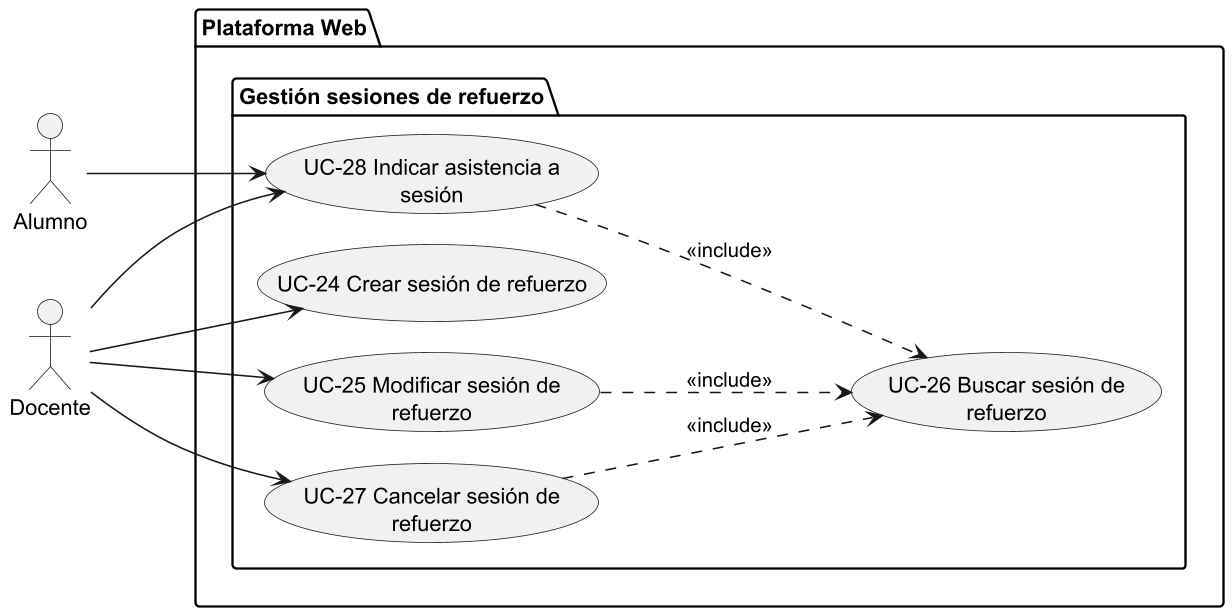

The diagram above was rendered by PlantUML. Its source (embedded in the PNG):
@startuml SUBSISTEMA_GestionSesionesRefuerzo
left to right direction

skinparam dpi 150
skinparam usecasePadding 25
skinparam actorPadding 80
skinparam packagePadding 50
skinparam wrapWidth 200

skinparam nodesep 20
skinparam ranksep 100

actor Alumno
actor Docente

package "Plataforma Web"{
    package "Gestión sesiones de refuerzo"{
        usecase "UC-24 Crear sesión de refuerzo" as UC24
        usecase "UC-25 Modificar sesión de refuerzo" as UC25
        usecase "UC-26 Buscar sesión de refuerzo" as UC26
        usecase "UC-27 Cancelar sesión de refuerzo" as UC27
        usecase "UC-28 Indicar asistencia a sesión" as UC28
    }
}

Docente --> UC24
Docente --> UC25
Docente --> UC27
Docente --> UC28
UC25 ..> UC26 : <<include>>
UC27 ..> UC26 : <<include>>
UC28 ..> UC26 : <<include>>

Alumno --> UC28


@enduml